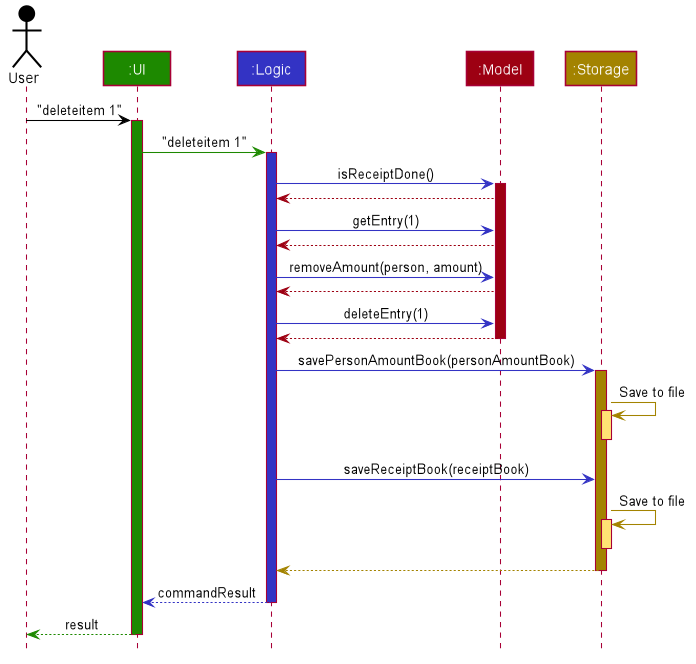

The diagram above was rendered by PlantUML. Its source (embedded in the PNG):
@startuml








skinparam BackgroundColor #FFFFFFF

skinparam Shadowing false

skinparam Class {
    FontColor #FFFFFF
    BorderThickness 1
    BorderColor #FFFFFF
    StereotypeFontColor #FFFFFF
    FontName Arial
}

skinparam Actor {
    BorderColor #000000
    Color #000000
    FontName Arial
}

skinparam Sequence {
    MessageAlign center
    BoxFontSize 15
    BoxPadding 0
    BoxFontColor #FFFFFF
    FontName Arial
}

skinparam Participant {
    FontColor #FFFFFFF
    Padding 20
}

skinparam MinClassWidth 50
skinparam ParticipantPadding 10
skinparam Shadowing false
skinparam DefaultTextAlignment center
skinparam packageStyle Rectangle

hide footbox
hide members
hide circle

Actor User as user #000000
Participant ":UI" as ui #1D8900
Participant ":Logic" as logic #3333C4
Participant ":Model" as splitterModel #9D0012
Participant ":Storage" as splitterStorage #A38300

user -[#000000]> ui : "deleteitem 1"
activate ui #1D8900

ui -[#1D8900]> logic : "deleteitem 1"
activate logic #3333C4

logic -[#3333C4]> splitterModel : isReceiptDone()
activate splitterModel #9D0012

splitterModel -[#9D0012]-> logic
logic -[#3333C4]> splitterModel : getEntry(1)
splitterModel -[#9D0012]-> logic
logic -[#3333C4]> splitterModel : removeAmount(person, amount)
splitterModel -[#9D0012]-> logic
logic -[#3333C4]> splitterModel : deleteEntry(1)
splitterModel -[#9D0012]-> logic
deactivate splitterModel

logic -[#3333C4]> splitterStorage : savePersonAmountBook(personAmountBook)
activate splitterStorage #A38300

splitterStorage -[#A38300]> splitterStorage : Save to file
activate splitterStorage #FFE374
deactivate splitterStorage

logic -[#3333C4]> splitterStorage : saveReceiptBook(receiptBook)

splitterStorage -[#A38300]> splitterStorage : Save to file
activate splitterStorage #FFE374
deactivate splitterStorage

splitterStorage --[#A38300]> logic
deactivate splitterStorage

logic --[#3333C4]> ui : commandResult
deactivate logic

ui--[#1D8900]> user : result
deactivate ui
@enduml